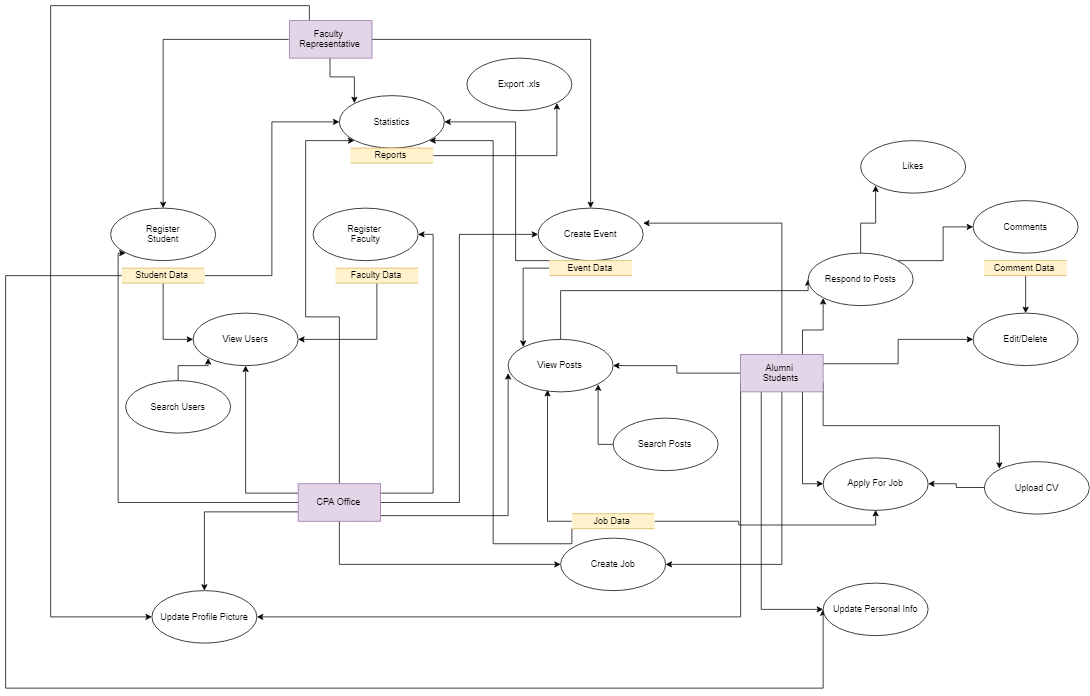

The diagram above was exported from draw.io. Its source (the exported page's mxGraphModel, read from the mxfile embedded in the PNG):
<mxGraphModel dx="2145" dy="1915" grid="1" gridSize="10" guides="1" tooltips="1" connect="1" arrows="1" fold="1" page="1" pageScale="1" pageWidth="1169" pageHeight="827" math="0" shadow="0">
  <root>
    <mxCell id="0" />
    <mxCell id="1" parent="0" />
    <mxCell id="gv2kbfGIrXRr6A12uNHn-232" style="edgeStyle=orthogonalEdgeStyle;rounded=0;orthogonalLoop=1;jettySize=auto;html=1;exitX=0;exitY=0.25;exitDx=0;exitDy=0;entryX=0.5;entryY=1;entryDx=0;entryDy=0;" edge="1" parent="1" source="gv2kbfGIrXRr6A12uNHn-223" target="gv2kbfGIrXRr6A12uNHn-231">
      <mxGeometry relative="1" as="geometry" />
    </mxCell>
    <mxCell id="gv2kbfGIrXRr6A12uNHn-233" style="edgeStyle=orthogonalEdgeStyle;rounded=0;orthogonalLoop=1;jettySize=auto;html=1;exitX=0;exitY=0.5;exitDx=0;exitDy=0;entryX=0;entryY=1;entryDx=0;entryDy=0;" edge="1" parent="1" source="gv2kbfGIrXRr6A12uNHn-223" target="gv2kbfGIrXRr6A12uNHn-227">
      <mxGeometry relative="1" as="geometry">
        <mxPoint x="300" y="90" as="targetPoint" />
        <Array as="points">
          <mxPoint x="300" y="413" />
          <mxPoint x="300" y="80" />
        </Array>
      </mxGeometry>
    </mxCell>
    <mxCell id="gv2kbfGIrXRr6A12uNHn-271" style="edgeStyle=orthogonalEdgeStyle;rounded=0;orthogonalLoop=1;jettySize=auto;html=1;exitX=1;exitY=0.25;exitDx=0;exitDy=0;entryX=1;entryY=0.5;entryDx=0;entryDy=0;" edge="1" parent="1" source="gv2kbfGIrXRr6A12uNHn-223" target="gv2kbfGIrXRr6A12uNHn-226">
      <mxGeometry relative="1" as="geometry" />
    </mxCell>
    <mxCell id="gv2kbfGIrXRr6A12uNHn-272" style="edgeStyle=orthogonalEdgeStyle;rounded=0;orthogonalLoop=1;jettySize=auto;html=1;exitX=1;exitY=0.5;exitDx=0;exitDy=0;entryX=0;entryY=0.5;entryDx=0;entryDy=0;" edge="1" parent="1" source="gv2kbfGIrXRr6A12uNHn-223" target="gv2kbfGIrXRr6A12uNHn-269">
      <mxGeometry relative="1" as="geometry" />
    </mxCell>
    <mxCell id="gv2kbfGIrXRr6A12uNHn-275" style="edgeStyle=orthogonalEdgeStyle;rounded=0;orthogonalLoop=1;jettySize=auto;html=1;exitX=0.5;exitY=1;exitDx=0;exitDy=0;entryX=0;entryY=0.5;entryDx=0;entryDy=0;" edge="1" parent="1" source="gv2kbfGIrXRr6A12uNHn-223" target="gv2kbfGIrXRr6A12uNHn-273">
      <mxGeometry relative="1" as="geometry" />
    </mxCell>
    <mxCell id="gv2kbfGIrXRr6A12uNHn-276" style="edgeStyle=orthogonalEdgeStyle;rounded=0;orthogonalLoop=1;jettySize=auto;html=1;exitX=0.75;exitY=1;exitDx=0;exitDy=0;" edge="1" parent="1" source="gv2kbfGIrXRr6A12uNHn-223">
      <mxGeometry relative="1" as="geometry">
        <mxPoint x="820" y="239.99999999999977" as="targetPoint" />
        <Array as="points">
          <mxPoint x="623" y="429" />
          <mxPoint x="820" y="429" />
        </Array>
      </mxGeometry>
    </mxCell>
    <mxCell id="gv2kbfGIrXRr6A12uNHn-303" style="edgeStyle=orthogonalEdgeStyle;rounded=0;orthogonalLoop=1;jettySize=auto;html=1;exitX=0.5;exitY=0;exitDx=0;exitDy=0;entryX=0;entryY=1;entryDx=0;entryDy=0;" edge="1" parent="1" source="gv2kbfGIrXRr6A12uNHn-223" target="gv2kbfGIrXRr6A12uNHn-296">
      <mxGeometry relative="1" as="geometry">
        <Array as="points">
          <mxPoint x="595" y="164" />
          <mxPoint x="550" y="164" />
          <mxPoint x="550" y="-71" />
        </Array>
      </mxGeometry>
    </mxCell>
    <mxCell id="gv2kbfGIrXRr6A12uNHn-330" style="edgeStyle=orthogonalEdgeStyle;rounded=0;orthogonalLoop=1;jettySize=auto;html=1;exitX=0;exitY=0.75;exitDx=0;exitDy=0;entryX=0.5;entryY=0;entryDx=0;entryDy=0;" edge="1" parent="1" source="gv2kbfGIrXRr6A12uNHn-223">
      <mxGeometry relative="1" as="geometry">
        <mxPoint x="415" y="530" as="targetPoint" />
      </mxGeometry>
    </mxCell>
    <mxCell id="gv2kbfGIrXRr6A12uNHn-223" value="CPA Office" style="html=1;fillColor=#e1d5e7;strokeColor=#9673a6;" vertex="1" parent="1">
      <mxGeometry x="540" y="387.5" width="110" height="50" as="geometry" />
    </mxCell>
    <mxCell id="gv2kbfGIrXRr6A12uNHn-294" style="edgeStyle=orthogonalEdgeStyle;rounded=0;orthogonalLoop=1;jettySize=auto;html=1;exitX=0;exitY=0.5;exitDx=0;exitDy=0;entryX=0.5;entryY=0;entryDx=0;entryDy=0;" edge="1" parent="1" source="gv2kbfGIrXRr6A12uNHn-224" target="gv2kbfGIrXRr6A12uNHn-227">
      <mxGeometry relative="1" as="geometry" />
    </mxCell>
    <mxCell id="gv2kbfGIrXRr6A12uNHn-295" style="edgeStyle=orthogonalEdgeStyle;rounded=0;orthogonalLoop=1;jettySize=auto;html=1;exitX=1;exitY=0.5;exitDx=0;exitDy=0;" edge="1" parent="1" source="gv2kbfGIrXRr6A12uNHn-224" target="gv2kbfGIrXRr6A12uNHn-269">
      <mxGeometry relative="1" as="geometry" />
    </mxCell>
    <mxCell id="gv2kbfGIrXRr6A12uNHn-302" style="edgeStyle=orthogonalEdgeStyle;rounded=0;orthogonalLoop=1;jettySize=auto;html=1;exitX=0.5;exitY=1;exitDx=0;exitDy=0;entryX=0;entryY=0;entryDx=0;entryDy=0;" edge="1" parent="1" source="gv2kbfGIrXRr6A12uNHn-224" target="gv2kbfGIrXRr6A12uNHn-296">
      <mxGeometry relative="1" as="geometry" />
    </mxCell>
    <mxCell id="gv2kbfGIrXRr6A12uNHn-329" style="edgeStyle=orthogonalEdgeStyle;rounded=0;orthogonalLoop=1;jettySize=auto;html=1;exitX=0.25;exitY=0;exitDx=0;exitDy=0;entryX=0;entryY=0.5;entryDx=0;entryDy=0;" edge="1" parent="1" source="gv2kbfGIrXRr6A12uNHn-224">
      <mxGeometry relative="1" as="geometry">
        <mxPoint x="345" y="565" as="targetPoint" />
        <Array as="points">
          <mxPoint x="555" y="-250" />
          <mxPoint x="210" y="-250" />
          <mxPoint x="210" y="565" />
        </Array>
      </mxGeometry>
    </mxCell>
    <mxCell id="gv2kbfGIrXRr6A12uNHn-224" value="Faculty &lt;br&gt;Representative" style="html=1;fillColor=#e1d5e7;strokeColor=#9673a6;" vertex="1" parent="1">
      <mxGeometry x="528.5" y="-230" width="110" height="50" as="geometry" />
    </mxCell>
    <mxCell id="gv2kbfGIrXRr6A12uNHn-226" value="Register &lt;br&gt;Faculty" style="ellipse;whiteSpace=wrap;html=1;" vertex="1" parent="1">
      <mxGeometry x="560" y="20" width="140" height="70" as="geometry" />
    </mxCell>
    <mxCell id="gv2kbfGIrXRr6A12uNHn-227" value="Register&lt;br&gt;Student&lt;br&gt;" style="ellipse;whiteSpace=wrap;html=1;" vertex="1" parent="1">
      <mxGeometry x="290" y="20" width="140" height="70" as="geometry" />
    </mxCell>
    <mxCell id="gv2kbfGIrXRr6A12uNHn-231" value="View Users&lt;br&gt;" style="ellipse;whiteSpace=wrap;html=1;" vertex="1" parent="1">
      <mxGeometry x="400" y="160" width="140" height="70" as="geometry" />
    </mxCell>
    <mxCell id="gv2kbfGIrXRr6A12uNHn-236" style="edgeStyle=orthogonalEdgeStyle;rounded=0;orthogonalLoop=1;jettySize=auto;html=1;exitX=0.5;exitY=1;exitDx=0;exitDy=0;entryX=0;entryY=0.5;entryDx=0;entryDy=0;" edge="1" parent="1" source="gv2kbfGIrXRr6A12uNHn-234" target="gv2kbfGIrXRr6A12uNHn-231">
      <mxGeometry relative="1" as="geometry" />
    </mxCell>
    <mxCell id="gv2kbfGIrXRr6A12uNHn-299" style="edgeStyle=orthogonalEdgeStyle;rounded=0;orthogonalLoop=1;jettySize=auto;html=1;exitX=1;exitY=0.5;exitDx=0;exitDy=0;entryX=0;entryY=0.5;entryDx=0;entryDy=0;" edge="1" parent="1" source="gv2kbfGIrXRr6A12uNHn-234" target="gv2kbfGIrXRr6A12uNHn-296">
      <mxGeometry relative="1" as="geometry" />
    </mxCell>
    <mxCell id="gv2kbfGIrXRr6A12uNHn-335" style="edgeStyle=orthogonalEdgeStyle;rounded=0;orthogonalLoop=1;jettySize=auto;html=1;exitX=0;exitY=0.5;exitDx=0;exitDy=0;entryX=0;entryY=0.5;entryDx=0;entryDy=0;" edge="1" parent="1" source="gv2kbfGIrXRr6A12uNHn-234" target="gv2kbfGIrXRr6A12uNHn-334">
      <mxGeometry relative="1" as="geometry">
        <Array as="points">
          <mxPoint x="150" y="110" />
          <mxPoint x="150" y="660" />
          <mxPoint x="1240" y="660" />
        </Array>
      </mxGeometry>
    </mxCell>
    <mxCell id="gv2kbfGIrXRr6A12uNHn-234" value="Student Data" style="shape=partialRectangle;whiteSpace=wrap;html=1;left=0;right=0;fillColor=#fff2cc;strokeColor=#d6b656;" vertex="1" parent="1">
      <mxGeometry x="305" y="100" width="110" height="20" as="geometry" />
    </mxCell>
    <mxCell id="gv2kbfGIrXRr6A12uNHn-237" style="edgeStyle=orthogonalEdgeStyle;rounded=0;orthogonalLoop=1;jettySize=auto;html=1;exitX=0.5;exitY=1;exitDx=0;exitDy=0;entryX=1;entryY=0.5;entryDx=0;entryDy=0;" edge="1" parent="1" source="gv2kbfGIrXRr6A12uNHn-235" target="gv2kbfGIrXRr6A12uNHn-231">
      <mxGeometry relative="1" as="geometry" />
    </mxCell>
    <mxCell id="gv2kbfGIrXRr6A12uNHn-235" value="Faculty Data" style="shape=partialRectangle;whiteSpace=wrap;html=1;left=0;right=0;fillColor=#fff2cc;strokeColor=#d6b656;" vertex="1" parent="1">
      <mxGeometry x="590" y="100" width="110" height="20" as="geometry" />
    </mxCell>
    <mxCell id="gv2kbfGIrXRr6A12uNHn-269" value="Create Event" style="ellipse;whiteSpace=wrap;html=1;" vertex="1" parent="1">
      <mxGeometry x="860" y="20" width="140" height="70" as="geometry" />
    </mxCell>
    <mxCell id="gv2kbfGIrXRr6A12uNHn-273" value="Create Job" style="ellipse;whiteSpace=wrap;html=1;" vertex="1" parent="1">
      <mxGeometry x="890" y="460" width="140" height="70" as="geometry" />
    </mxCell>
    <mxCell id="gv2kbfGIrXRr6A12uNHn-290" style="edgeStyle=orthogonalEdgeStyle;rounded=0;orthogonalLoop=1;jettySize=auto;html=1;exitX=0.5;exitY=0;exitDx=0;exitDy=0;entryX=0;entryY=0.5;entryDx=0;entryDy=0;" edge="1" parent="1" source="gv2kbfGIrXRr6A12uNHn-274" target="gv2kbfGIrXRr6A12uNHn-288">
      <mxGeometry relative="1" as="geometry">
        <Array as="points">
          <mxPoint x="890" y="129" />
          <mxPoint x="1220" y="129" />
        </Array>
      </mxGeometry>
    </mxCell>
    <mxCell id="gv2kbfGIrXRr6A12uNHn-274" value="View Posts" style="ellipse;whiteSpace=wrap;html=1;" vertex="1" parent="1">
      <mxGeometry x="820" y="195" width="140" height="70" as="geometry" />
    </mxCell>
    <mxCell id="gv2kbfGIrXRr6A12uNHn-280" style="edgeStyle=orthogonalEdgeStyle;rounded=0;orthogonalLoop=1;jettySize=auto;html=1;exitX=0;exitY=0.5;exitDx=0;exitDy=0;entryX=0.369;entryY=0.967;entryDx=0;entryDy=0;entryPerimeter=0;" edge="1" parent="1" source="gv2kbfGIrXRr6A12uNHn-277" target="gv2kbfGIrXRr6A12uNHn-274">
      <mxGeometry relative="1" as="geometry" />
    </mxCell>
    <mxCell id="gv2kbfGIrXRr6A12uNHn-292" style="edgeStyle=orthogonalEdgeStyle;rounded=0;orthogonalLoop=1;jettySize=auto;html=1;exitX=1;exitY=0.5;exitDx=0;exitDy=0;entryX=0.5;entryY=1;entryDx=0;entryDy=0;" edge="1" parent="1" source="gv2kbfGIrXRr6A12uNHn-277" target="gv2kbfGIrXRr6A12uNHn-287">
      <mxGeometry relative="1" as="geometry" />
    </mxCell>
    <mxCell id="gv2kbfGIrXRr6A12uNHn-300" style="edgeStyle=orthogonalEdgeStyle;rounded=0;orthogonalLoop=1;jettySize=auto;html=1;exitX=0;exitY=1;exitDx=0;exitDy=0;entryX=1;entryY=1;entryDx=0;entryDy=0;" edge="1" parent="1" source="gv2kbfGIrXRr6A12uNHn-277" target="gv2kbfGIrXRr6A12uNHn-296">
      <mxGeometry relative="1" as="geometry">
        <Array as="points">
          <mxPoint x="905" y="468" />
          <mxPoint x="800" y="468" />
          <mxPoint x="800" y="-71" />
        </Array>
      </mxGeometry>
    </mxCell>
    <mxCell id="gv2kbfGIrXRr6A12uNHn-277" value="Job Data" style="shape=partialRectangle;whiteSpace=wrap;html=1;left=0;right=0;fillColor=#fff2cc;strokeColor=#d6b656;" vertex="1" parent="1">
      <mxGeometry x="905" y="427.5" width="110" height="20" as="geometry" />
    </mxCell>
    <mxCell id="gv2kbfGIrXRr6A12uNHn-281" style="edgeStyle=orthogonalEdgeStyle;rounded=0;orthogonalLoop=1;jettySize=auto;html=1;exitX=0;exitY=0.5;exitDx=0;exitDy=0;entryX=0;entryY=0;entryDx=0;entryDy=0;" edge="1" parent="1" source="gv2kbfGIrXRr6A12uNHn-278" target="gv2kbfGIrXRr6A12uNHn-274">
      <mxGeometry relative="1" as="geometry" />
    </mxCell>
    <mxCell id="gv2kbfGIrXRr6A12uNHn-327" style="edgeStyle=orthogonalEdgeStyle;rounded=0;orthogonalLoop=1;jettySize=auto;html=1;exitX=0;exitY=0;exitDx=0;exitDy=0;entryX=1;entryY=0.5;entryDx=0;entryDy=0;" edge="1" parent="1" source="gv2kbfGIrXRr6A12uNHn-278" target="gv2kbfGIrXRr6A12uNHn-296">
      <mxGeometry relative="1" as="geometry">
        <Array as="points">
          <mxPoint x="830" y="90" />
          <mxPoint x="830" y="-95" />
        </Array>
      </mxGeometry>
    </mxCell>
    <mxCell id="gv2kbfGIrXRr6A12uNHn-278" value="Event Data" style="shape=partialRectangle;whiteSpace=wrap;html=1;left=0;right=0;fillColor=#fff2cc;strokeColor=#d6b656;" vertex="1" parent="1">
      <mxGeometry x="875" y="90" width="110" height="20" as="geometry" />
    </mxCell>
    <mxCell id="gv2kbfGIrXRr6A12uNHn-284" style="edgeStyle=orthogonalEdgeStyle;rounded=0;orthogonalLoop=1;jettySize=auto;html=1;exitX=0.5;exitY=0;exitDx=0;exitDy=0;entryX=1;entryY=0.286;entryDx=0;entryDy=0;entryPerimeter=0;" edge="1" parent="1" source="gv2kbfGIrXRr6A12uNHn-283" target="gv2kbfGIrXRr6A12uNHn-269">
      <mxGeometry relative="1" as="geometry" />
    </mxCell>
    <mxCell id="gv2kbfGIrXRr6A12uNHn-285" style="edgeStyle=orthogonalEdgeStyle;rounded=0;orthogonalLoop=1;jettySize=auto;html=1;exitX=0.5;exitY=1;exitDx=0;exitDy=0;entryX=1;entryY=0.5;entryDx=0;entryDy=0;" edge="1" parent="1" source="gv2kbfGIrXRr6A12uNHn-283" target="gv2kbfGIrXRr6A12uNHn-273">
      <mxGeometry relative="1" as="geometry" />
    </mxCell>
    <mxCell id="gv2kbfGIrXRr6A12uNHn-286" style="edgeStyle=orthogonalEdgeStyle;rounded=0;orthogonalLoop=1;jettySize=auto;html=1;exitX=0;exitY=0.5;exitDx=0;exitDy=0;entryX=1;entryY=0.5;entryDx=0;entryDy=0;" edge="1" parent="1" source="gv2kbfGIrXRr6A12uNHn-283" target="gv2kbfGIrXRr6A12uNHn-274">
      <mxGeometry relative="1" as="geometry" />
    </mxCell>
    <mxCell id="gv2kbfGIrXRr6A12uNHn-289" style="edgeStyle=orthogonalEdgeStyle;rounded=0;orthogonalLoop=1;jettySize=auto;html=1;exitX=0.75;exitY=0;exitDx=0;exitDy=0;entryX=0;entryY=1;entryDx=0;entryDy=0;" edge="1" parent="1" source="gv2kbfGIrXRr6A12uNHn-283" target="gv2kbfGIrXRr6A12uNHn-288">
      <mxGeometry relative="1" as="geometry" />
    </mxCell>
    <mxCell id="gv2kbfGIrXRr6A12uNHn-291" style="edgeStyle=orthogonalEdgeStyle;rounded=0;orthogonalLoop=1;jettySize=auto;html=1;exitX=0.75;exitY=1;exitDx=0;exitDy=0;entryX=0;entryY=0.5;entryDx=0;entryDy=0;" edge="1" parent="1" source="gv2kbfGIrXRr6A12uNHn-283" target="gv2kbfGIrXRr6A12uNHn-287">
      <mxGeometry relative="1" as="geometry" />
    </mxCell>
    <mxCell id="gv2kbfGIrXRr6A12uNHn-317" style="edgeStyle=orthogonalEdgeStyle;rounded=0;orthogonalLoop=1;jettySize=auto;html=1;exitX=1;exitY=0.25;exitDx=0;exitDy=0;entryX=0;entryY=0.5;entryDx=0;entryDy=0;" edge="1" parent="1" source="gv2kbfGIrXRr6A12uNHn-283" target="gv2kbfGIrXRr6A12uNHn-314">
      <mxGeometry relative="1" as="geometry" />
    </mxCell>
    <mxCell id="gv2kbfGIrXRr6A12uNHn-320" style="edgeStyle=orthogonalEdgeStyle;rounded=0;orthogonalLoop=1;jettySize=auto;html=1;exitX=1;exitY=0.75;exitDx=0;exitDy=0;entryX=0;entryY=0;entryDx=0;entryDy=0;" edge="1" parent="1" source="gv2kbfGIrXRr6A12uNHn-283" target="gv2kbfGIrXRr6A12uNHn-318">
      <mxGeometry relative="1" as="geometry">
        <Array as="points">
          <mxPoint x="1240" y="310" />
          <mxPoint x="1475" y="310" />
        </Array>
      </mxGeometry>
    </mxCell>
    <mxCell id="gv2kbfGIrXRr6A12uNHn-336" style="edgeStyle=orthogonalEdgeStyle;rounded=0;orthogonalLoop=1;jettySize=auto;html=1;exitX=0;exitY=0.75;exitDx=0;exitDy=0;entryX=1;entryY=0.5;entryDx=0;entryDy=0;" edge="1" parent="1" source="gv2kbfGIrXRr6A12uNHn-283" target="gv2kbfGIrXRr6A12uNHn-332">
      <mxGeometry relative="1" as="geometry">
        <Array as="points">
          <mxPoint x="1130" y="565" />
        </Array>
      </mxGeometry>
    </mxCell>
    <mxCell id="gv2kbfGIrXRr6A12uNHn-337" style="edgeStyle=orthogonalEdgeStyle;rounded=0;orthogonalLoop=1;jettySize=auto;html=1;exitX=0.25;exitY=1;exitDx=0;exitDy=0;entryX=0;entryY=0.5;entryDx=0;entryDy=0;" edge="1" parent="1" source="gv2kbfGIrXRr6A12uNHn-283" target="gv2kbfGIrXRr6A12uNHn-334">
      <mxGeometry relative="1" as="geometry" />
    </mxCell>
    <mxCell id="gv2kbfGIrXRr6A12uNHn-283" value="Alumni &lt;br&gt;Students" style="html=1;fillColor=#e1d5e7;strokeColor=#9673a6;" vertex="1" parent="1">
      <mxGeometry x="1130" y="215" width="110" height="50" as="geometry" />
    </mxCell>
    <mxCell id="gv2kbfGIrXRr6A12uNHn-287" value="Apply For Job" style="ellipse;whiteSpace=wrap;html=1;" vertex="1" parent="1">
      <mxGeometry x="1240" y="352.5" width="140" height="70" as="geometry" />
    </mxCell>
    <mxCell id="gv2kbfGIrXRr6A12uNHn-312" style="edgeStyle=orthogonalEdgeStyle;rounded=0;orthogonalLoop=1;jettySize=auto;html=1;exitX=0.5;exitY=0;exitDx=0;exitDy=0;entryX=0;entryY=1;entryDx=0;entryDy=0;" edge="1" parent="1" source="gv2kbfGIrXRr6A12uNHn-288" target="gv2kbfGIrXRr6A12uNHn-306">
      <mxGeometry relative="1" as="geometry" />
    </mxCell>
    <mxCell id="gv2kbfGIrXRr6A12uNHn-313" style="edgeStyle=orthogonalEdgeStyle;rounded=0;orthogonalLoop=1;jettySize=auto;html=1;exitX=1;exitY=0;exitDx=0;exitDy=0;entryX=0;entryY=0.5;entryDx=0;entryDy=0;" edge="1" parent="1" source="gv2kbfGIrXRr6A12uNHn-288" target="gv2kbfGIrXRr6A12uNHn-305">
      <mxGeometry relative="1" as="geometry" />
    </mxCell>
    <mxCell id="gv2kbfGIrXRr6A12uNHn-288" value="Respond to Posts" style="ellipse;whiteSpace=wrap;html=1;" vertex="1" parent="1">
      <mxGeometry x="1220" y="80" width="140" height="70" as="geometry" />
    </mxCell>
    <mxCell id="gv2kbfGIrXRr6A12uNHn-296" value="Statistics" style="ellipse;whiteSpace=wrap;html=1;" vertex="1" parent="1">
      <mxGeometry x="595" y="-130" width="140" height="70" as="geometry" />
    </mxCell>
    <mxCell id="gv2kbfGIrXRr6A12uNHn-326" style="edgeStyle=orthogonalEdgeStyle;rounded=0;orthogonalLoop=1;jettySize=auto;html=1;exitX=1;exitY=0.5;exitDx=0;exitDy=0;entryX=1;entryY=1;entryDx=0;entryDy=0;" edge="1" parent="1" source="gv2kbfGIrXRr6A12uNHn-304" target="gv2kbfGIrXRr6A12uNHn-325">
      <mxGeometry relative="1" as="geometry" />
    </mxCell>
    <mxCell id="gv2kbfGIrXRr6A12uNHn-304" value="Reports" style="shape=partialRectangle;whiteSpace=wrap;html=1;left=0;right=0;fillColor=#fff2cc;strokeColor=#d6b656;" vertex="1" parent="1">
      <mxGeometry x="610" y="-60" width="110" height="20" as="geometry" />
    </mxCell>
    <mxCell id="gv2kbfGIrXRr6A12uNHn-305" value="Comments" style="ellipse;whiteSpace=wrap;html=1;" vertex="1" parent="1">
      <mxGeometry x="1440" y="10" width="140" height="70" as="geometry" />
    </mxCell>
    <mxCell id="gv2kbfGIrXRr6A12uNHn-306" value="Likes" style="ellipse;whiteSpace=wrap;html=1;" vertex="1" parent="1">
      <mxGeometry x="1290" y="-70.5" width="140" height="70" as="geometry" />
    </mxCell>
    <mxCell id="gv2kbfGIrXRr6A12uNHn-316" style="edgeStyle=orthogonalEdgeStyle;rounded=0;orthogonalLoop=1;jettySize=auto;html=1;exitX=0.5;exitY=1;exitDx=0;exitDy=0;entryX=0.5;entryY=0;entryDx=0;entryDy=0;" edge="1" parent="1" source="gv2kbfGIrXRr6A12uNHn-308" target="gv2kbfGIrXRr6A12uNHn-314">
      <mxGeometry relative="1" as="geometry" />
    </mxCell>
    <mxCell id="gv2kbfGIrXRr6A12uNHn-308" value="Comment Data" style="shape=partialRectangle;whiteSpace=wrap;html=1;left=0;right=0;fillColor=#fff2cc;strokeColor=#d6b656;" vertex="1" parent="1">
      <mxGeometry x="1455" y="90" width="110" height="20" as="geometry" />
    </mxCell>
    <mxCell id="gv2kbfGIrXRr6A12uNHn-314" value="Edit/Delete" style="ellipse;whiteSpace=wrap;html=1;" vertex="1" parent="1">
      <mxGeometry x="1440" y="160" width="140" height="70" as="geometry" />
    </mxCell>
    <mxCell id="gv2kbfGIrXRr6A12uNHn-319" style="edgeStyle=orthogonalEdgeStyle;rounded=0;orthogonalLoop=1;jettySize=auto;html=1;exitX=0;exitY=0.5;exitDx=0;exitDy=0;entryX=1;entryY=0.5;entryDx=0;entryDy=0;" edge="1" parent="1" source="gv2kbfGIrXRr6A12uNHn-318" target="gv2kbfGIrXRr6A12uNHn-287">
      <mxGeometry relative="1" as="geometry" />
    </mxCell>
    <mxCell id="gv2kbfGIrXRr6A12uNHn-318" value="Upload CV" style="ellipse;whiteSpace=wrap;html=1;" vertex="1" parent="1">
      <mxGeometry x="1455" y="358" width="140" height="70" as="geometry" />
    </mxCell>
    <mxCell id="gv2kbfGIrXRr6A12uNHn-322" style="edgeStyle=orthogonalEdgeStyle;rounded=0;orthogonalLoop=1;jettySize=auto;html=1;exitX=0;exitY=0.5;exitDx=0;exitDy=0;entryX=1;entryY=1;entryDx=0;entryDy=0;" edge="1" parent="1" source="gv2kbfGIrXRr6A12uNHn-321" target="gv2kbfGIrXRr6A12uNHn-274">
      <mxGeometry relative="1" as="geometry" />
    </mxCell>
    <mxCell id="gv2kbfGIrXRr6A12uNHn-321" value="Search Posts" style="ellipse;whiteSpace=wrap;html=1;" vertex="1" parent="1">
      <mxGeometry x="960" y="300" width="140" height="70" as="geometry" />
    </mxCell>
    <mxCell id="gv2kbfGIrXRr6A12uNHn-324" style="edgeStyle=orthogonalEdgeStyle;rounded=0;orthogonalLoop=1;jettySize=auto;html=1;exitX=0.5;exitY=0;exitDx=0;exitDy=0;entryX=0;entryY=1;entryDx=0;entryDy=0;" edge="1" parent="1" source="gv2kbfGIrXRr6A12uNHn-323" target="gv2kbfGIrXRr6A12uNHn-231">
      <mxGeometry relative="1" as="geometry" />
    </mxCell>
    <mxCell id="gv2kbfGIrXRr6A12uNHn-323" value="Search Users" style="ellipse;whiteSpace=wrap;html=1;" vertex="1" parent="1">
      <mxGeometry x="310" y="250" width="140" height="70" as="geometry" />
    </mxCell>
    <mxCell id="gv2kbfGIrXRr6A12uNHn-325" value="Export .xls" style="ellipse;whiteSpace=wrap;html=1;" vertex="1" parent="1">
      <mxGeometry x="765" y="-180" width="140" height="70" as="geometry" />
    </mxCell>
    <mxCell id="gv2kbfGIrXRr6A12uNHn-332" value="Update Profile Picture" style="ellipse;whiteSpace=wrap;html=1;" vertex="1" parent="1">
      <mxGeometry x="345" y="530" width="140" height="70" as="geometry" />
    </mxCell>
    <mxCell id="gv2kbfGIrXRr6A12uNHn-334" value="Update Personal Info" style="ellipse;whiteSpace=wrap;html=1;" vertex="1" parent="1">
      <mxGeometry x="1240" y="520" width="140" height="70" as="geometry" />
    </mxCell>
  </root>
</mxGraphModel>